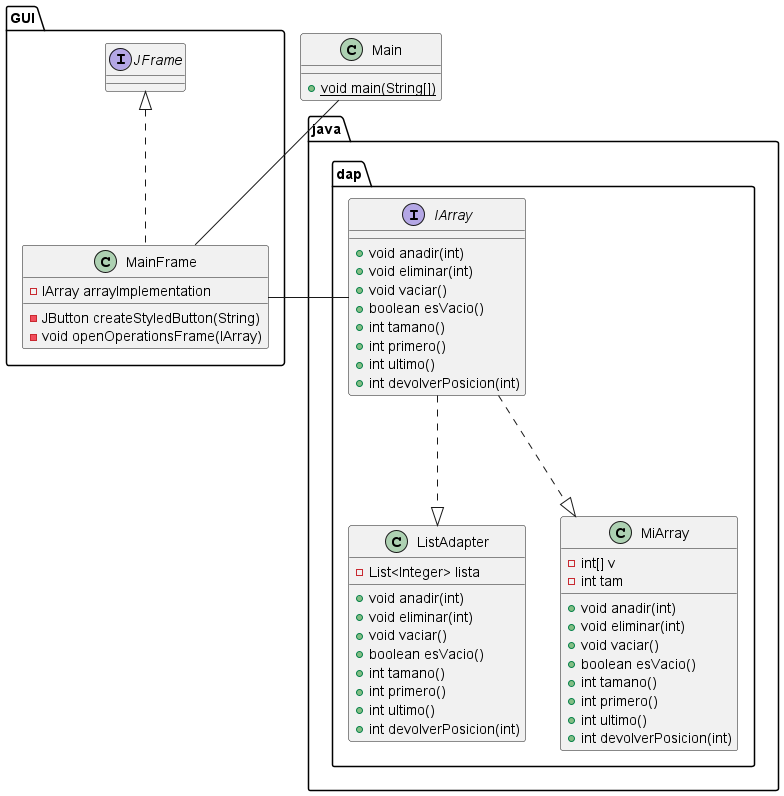

The diagram above was rendered by PlantUML. Its source (embedded in the PNG):
@startuml

package java.dap{
class ListAdapter{
- List<Integer> lista
+ void anadir(int)
+ void eliminar(int)
+ void vaciar()
+ boolean esVacio()
+ int tamano()
+ int primero()
+ int ultimo()
+ int devolverPosicion(int)
}
interface IArray {
+ void anadir(int)
+ void eliminar(int)
+ void vaciar()
+ boolean esVacio()
+ int tamano()
+ int primero()
+ int ultimo()
+ int devolverPosicion(int)
}
class MiArray{
- int[] v
- int tam
+ void anadir(int)
+ void eliminar(int)
+ void vaciar()
+ boolean esVacio()
+ int tamano()
+ int primero()
+ int ultimo()
+ int devolverPosicion(int)
}
}
package GUI {
class MainFrame implements JFrame {
- IArray arrayImplementation
- JButton createStyledButton(String)
- void openOperationsFrame(IArray)
}
}
class Main {
+ {static} void main(String[])
}
Main -- MainFrame
MainFrame - IArray
IArray ...|> ListAdapter
IArray ...|> MiArray
@enduml